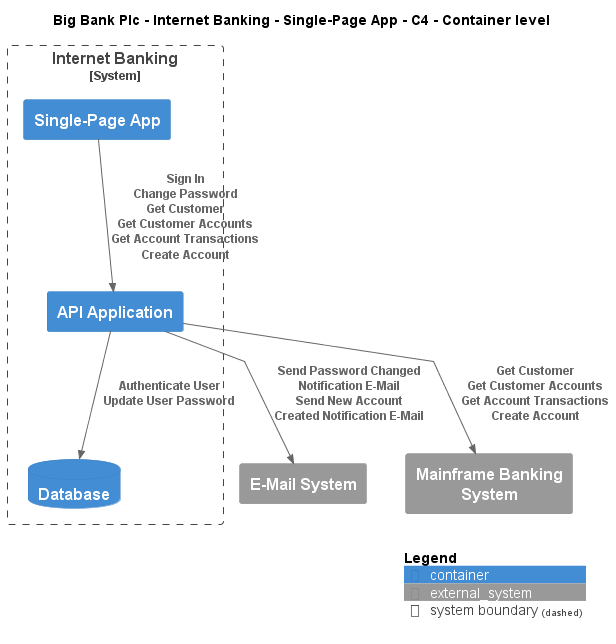

The diagram above was rendered by PlantUML. Its source (embedded in the PNG):
@startuml
!include ..\..\..\..\..\.c4s\C4_Container.puml

AddElementTag("c4interflow:lifecycle:new", $bgColor=green, $fontColor=#ffffff, $borderColor=green, $shadowing="False")
AddElementTag("c4interflow:lifecycle:changed", $bgColor=orange, $fontColor=#ffffff, $borderColor=orange, $shadowing="False")
AddElementTag("c4interflow:lifecycle:removed", $bgColor=red, $fontColor=#ffffff, $borderColor=red, $shadowing="False")

AddRelTag("c4interflow:lifecycle:new", $textColor=green, $lineColor=green)
AddRelTag("c4interflow:lifecycle:changed", $textColor=orange, $lineColor=orange)
AddRelTag("c4interflow:lifecycle:removed", $textColor=red, $lineColor=red)

SHOW_PERSON_PORTRAIT()
LAYOUT_TOP_DOWN()

skinparam linetype polyline

title Big Bank Plc - Internet Banking - Single-Page App - C4 - Container level


System_Boundary(BigBankPlc.SoftwareSystems.InternetBanking, "Internet Banking") {
    Container(BigBankPlc.SoftwareSystems.InternetBanking.Containers.SinglePageApp, "Single-Page App", "", "")
    Container(BigBankPlc.SoftwareSystems.InternetBanking.Containers.APIApplication, "API Application", "", "")
    ContainerDb(BigBankPlc.SoftwareSystems.InternetBanking.Containers.Database, "Database", "", "")
}
System_Ext(BigBankPlc.SoftwareSystems.EMailSystem, "E-Mail System", "")
System_Ext(BigBankPlc.SoftwareSystems.MainframeBankingSystem, "Mainframe Banking System", "")

Rel(BigBankPlc.SoftwareSystems.InternetBanking.Containers.SinglePageApp, BigBankPlc.SoftwareSystems.InternetBanking.Containers.APIApplication, "Sign In\nChange Password\nGet Customer\nGet Customer Accounts\nGet Account Transactions\nCreate Account")
Rel(BigBankPlc.SoftwareSystems.InternetBanking.Containers.APIApplication, BigBankPlc.SoftwareSystems.InternetBanking.Containers.Database, "Authenticate User\nUpdate User Password")
Rel(BigBankPlc.SoftwareSystems.InternetBanking.Containers.APIApplication, BigBankPlc.SoftwareSystems.EMailSystem, "Send Password Changed Notification E-Mail\nSend New Account Created Notification E-Mail")
Rel(BigBankPlc.SoftwareSystems.InternetBanking.Containers.APIApplication, BigBankPlc.SoftwareSystems.MainframeBankingSystem, "Get Customer\nGet Customer Accounts\nGet Account Transactions\nCreate Account")


SHOW_LEGEND()
@enduml